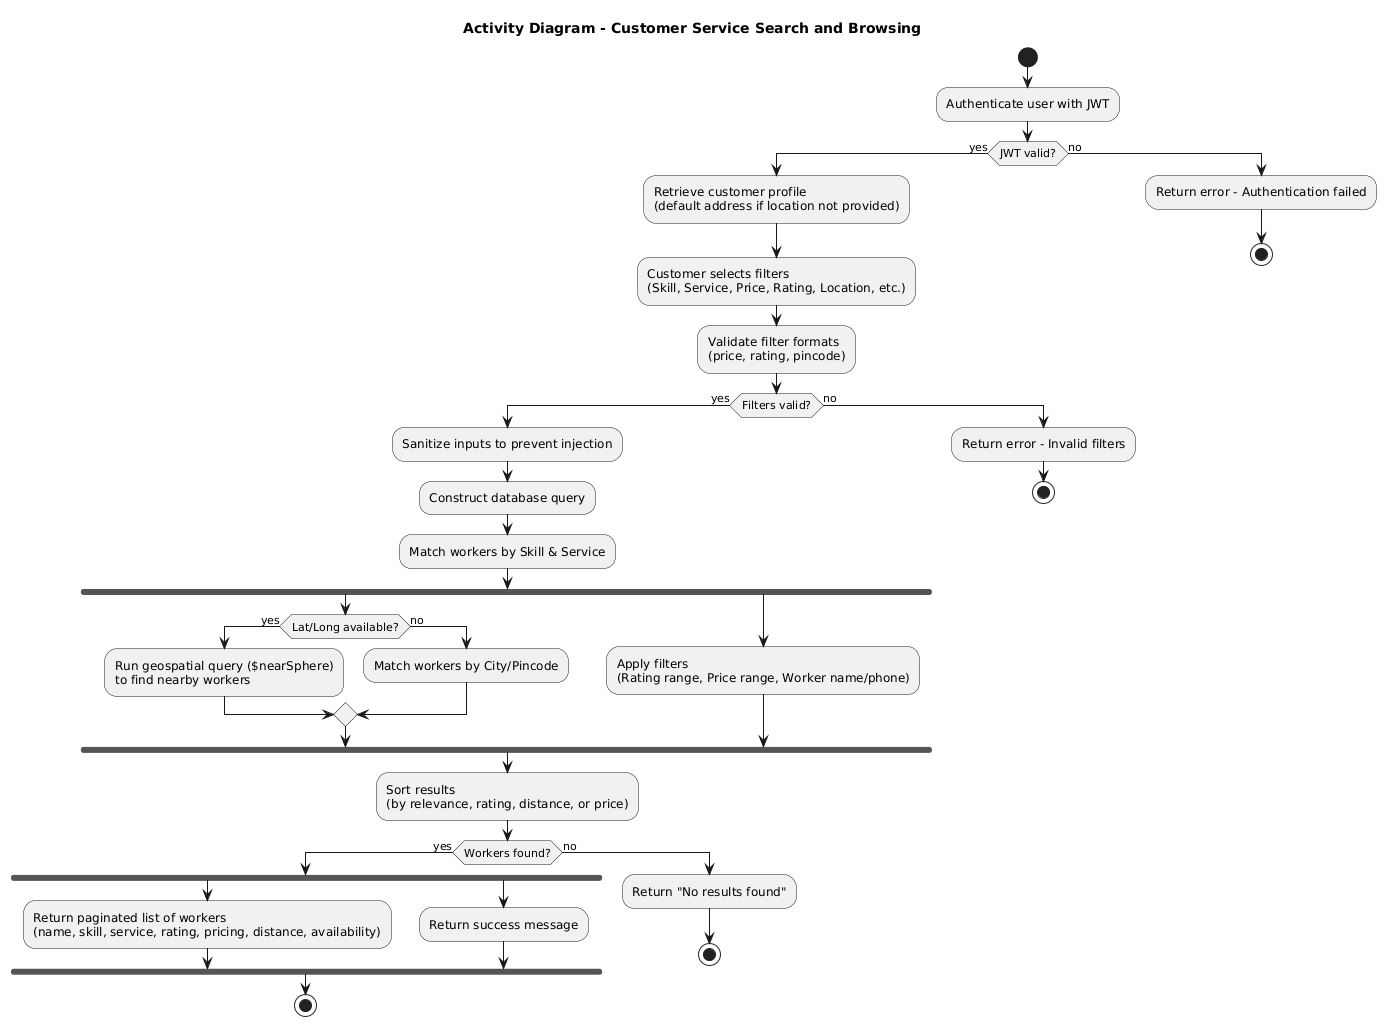

The diagram above was rendered by PlantUML. Its source (embedded in the PNG):
@startuml
title Activity Diagram - Customer Service Search and Browsing

start

:Authenticate user with JWT;

if (JWT valid?) then (yes)
  :Retrieve customer profile 
  (default address if location not provided);

  :Customer selects filters 
  (Skill, Service, Price, Rating, Location, etc.);

  :Validate filter formats 
  (price, rating, pincode);

  if (Filters valid?) then (yes)
    :Sanitize inputs to prevent injection;

    :Construct database query;

    :Match workers by Skill & Service;

    fork
      if (Lat/Long available?) then (yes)
        :Run geospatial query ($nearSphere) 
        to find nearby workers;
      else (no)
        :Match workers by City/Pincode;
      endif
    fork again
      :Apply filters 
      (Rating range, Price range, Worker name/phone);
    end fork

    :Sort results 
    (by relevance, rating, distance, or price);

    if (Workers found?) then (yes)
      fork
        :Return paginated list of workers 
        (name, skill, service, rating, pricing, distance, availability);
      fork again
        :Return success message;
      end fork
      stop
    else (no)
      :Return "No results found";
      stop
    endif

  else (no)
    :Return error - Invalid filters;
    stop
  endif

else (no)
  :Return error - Authentication failed;
  stop
endif
@enduml